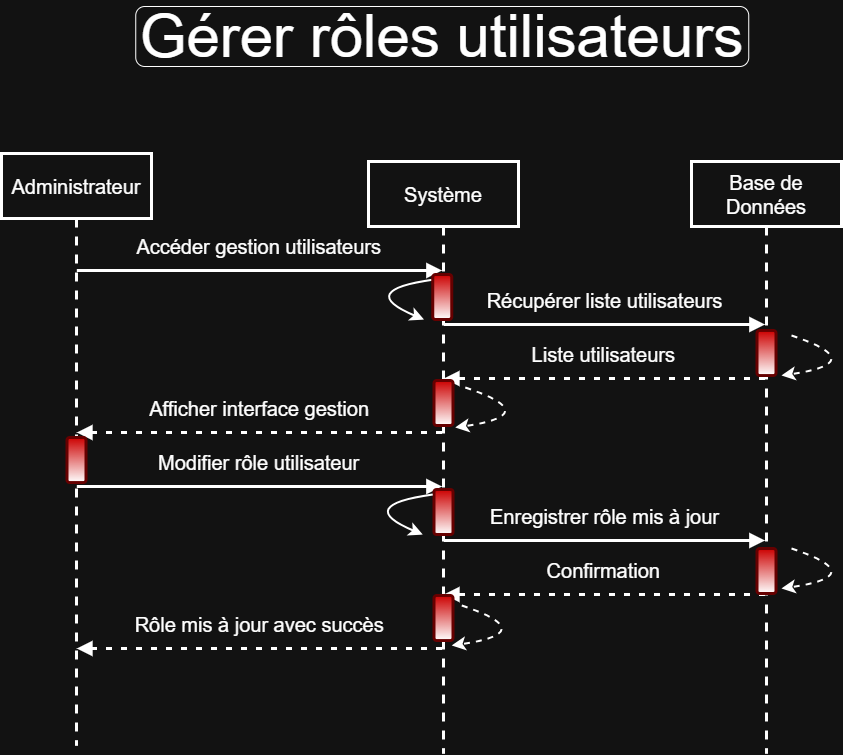

The diagram above was exported from draw.io. Its source (the exported page's mxGraphModel, read from the mxfile embedded in the PNG):
<mxGraphModel dx="1609" dy="1065" grid="0" gridSize="10" guides="1" tooltips="1" connect="1" arrows="1" fold="1" page="0" pageScale="1" pageWidth="850" pageHeight="1100" math="0" shadow="0">
  <root>
    <mxCell id="0" />
    <mxCell id="1" parent="0" />
    <mxCell id="SLa7dyVCNQs4BNTqc8Mt-1" value="Administrateur" style="shape=umlLifeline;perimeter=lifelinePerimeter;whiteSpace=wrap;container=1;dropTarget=0;collapsible=0;recursiveResize=0;outlineConnect=0;portConstraint=eastwest;newEdgeStyle={&quot;edgeStyle&quot;:&quot;elbowEdgeStyle&quot;,&quot;elbow&quot;:&quot;vertical&quot;,&quot;curved&quot;:0,&quot;rounded&quot;:0};size=65;fontSize=20;spacing=13;strokeWidth=3;" vertex="1" parent="1">
      <mxGeometry x="-82" y="12" width="150" height="592" as="geometry" />
    </mxCell>
    <mxCell id="SLa7dyVCNQs4BNTqc8Mt-2" value="Système" style="shape=umlLifeline;perimeter=lifelinePerimeter;whiteSpace=wrap;container=1;dropTarget=0;collapsible=0;recursiveResize=0;outlineConnect=0;portConstraint=eastwest;newEdgeStyle={&quot;edgeStyle&quot;:&quot;elbowEdgeStyle&quot;,&quot;elbow&quot;:&quot;vertical&quot;,&quot;curved&quot;:0,&quot;rounded&quot;:0};size=65;fontSize=20;spacing=13;strokeWidth=3;" vertex="1" parent="1">
      <mxGeometry x="285" y="20" width="150" height="592" as="geometry" />
    </mxCell>
    <mxCell id="SLa7dyVCNQs4BNTqc8Mt-3" value="Base de Données" style="shape=umlLifeline;perimeter=lifelinePerimeter;whiteSpace=wrap;container=1;dropTarget=0;collapsible=0;recursiveResize=0;outlineConnect=0;portConstraint=eastwest;newEdgeStyle={&quot;edgeStyle&quot;:&quot;elbowEdgeStyle&quot;,&quot;elbow&quot;:&quot;vertical&quot;,&quot;curved&quot;:0,&quot;rounded&quot;:0};size=65;fontSize=20;spacing=13;strokeWidth=3;" vertex="1" parent="1">
      <mxGeometry x="608" y="20" width="150" height="592" as="geometry" />
    </mxCell>
    <mxCell id="SLa7dyVCNQs4BNTqc8Mt-4" value="Accéder gestion utilisateurs" style="verticalAlign=bottom;edgeStyle=elbowEdgeStyle;elbow=vertical;curved=0;rounded=0;endArrow=block;fontSize=20;startSize=8;endSize=8;spacing=13;strokeWidth=3;" edge="1" parent="1" source="SLa7dyVCNQs4BNTqc8Mt-1" target="SLa7dyVCNQs4BNTqc8Mt-2">
      <mxGeometry relative="1" as="geometry">
        <Array as="points">
          <mxPoint x="236" y="129" />
        </Array>
      </mxGeometry>
    </mxCell>
    <mxCell id="SLa7dyVCNQs4BNTqc8Mt-5" value="Récupérer liste utilisateurs" style="verticalAlign=bottom;edgeStyle=elbowEdgeStyle;elbow=vertical;curved=0;rounded=0;endArrow=block;fontSize=20;startSize=8;endSize=8;spacing=13;strokeWidth=3;" edge="1" parent="1" source="SLa7dyVCNQs4BNTqc8Mt-2" target="SLa7dyVCNQs4BNTqc8Mt-3">
      <mxGeometry relative="1" as="geometry">
        <Array as="points">
          <mxPoint x="496" y="183" />
        </Array>
      </mxGeometry>
    </mxCell>
    <mxCell id="SLa7dyVCNQs4BNTqc8Mt-6" value="Liste utilisateurs" style="verticalAlign=bottom;edgeStyle=elbowEdgeStyle;elbow=vertical;curved=0;rounded=0;dashed=1;dashPattern=2 3;endArrow=block;fontSize=20;startSize=8;endSize=8;spacing=13;strokeWidth=3;" edge="1" parent="1" source="SLa7dyVCNQs4BNTqc8Mt-3" target="SLa7dyVCNQs4BNTqc8Mt-2">
      <mxGeometry relative="1" as="geometry">
        <Array as="points">
          <mxPoint x="499" y="237" />
        </Array>
      </mxGeometry>
    </mxCell>
    <mxCell id="SLa7dyVCNQs4BNTqc8Mt-7" value="Afficher interface gestion" style="verticalAlign=bottom;edgeStyle=elbowEdgeStyle;elbow=vertical;curved=0;rounded=0;dashed=1;dashPattern=2 3;endArrow=block;fontSize=20;startSize=8;endSize=8;spacing=13;strokeWidth=3;" edge="1" parent="1" source="SLa7dyVCNQs4BNTqc8Mt-2" target="SLa7dyVCNQs4BNTqc8Mt-1">
      <mxGeometry relative="1" as="geometry">
        <Array as="points">
          <mxPoint x="239" y="291" />
        </Array>
      </mxGeometry>
    </mxCell>
    <mxCell id="SLa7dyVCNQs4BNTqc8Mt-8" value="Modifier rôle utilisateur" style="verticalAlign=bottom;edgeStyle=elbowEdgeStyle;elbow=vertical;curved=0;rounded=0;endArrow=block;fontSize=20;startSize=8;endSize=8;spacing=13;strokeWidth=3;" edge="1" parent="1" source="SLa7dyVCNQs4BNTqc8Mt-1" target="SLa7dyVCNQs4BNTqc8Mt-2">
      <mxGeometry relative="1" as="geometry">
        <Array as="points">
          <mxPoint x="236" y="345" />
        </Array>
      </mxGeometry>
    </mxCell>
    <mxCell id="SLa7dyVCNQs4BNTqc8Mt-9" value="Enregistrer rôle mis à jour" style="verticalAlign=bottom;edgeStyle=elbowEdgeStyle;elbow=vertical;curved=0;rounded=0;endArrow=block;fontSize=20;startSize=8;endSize=8;spacing=13;strokeWidth=3;" edge="1" parent="1" source="SLa7dyVCNQs4BNTqc8Mt-2" target="SLa7dyVCNQs4BNTqc8Mt-3">
      <mxGeometry relative="1" as="geometry">
        <Array as="points">
          <mxPoint x="496" y="399" />
        </Array>
      </mxGeometry>
    </mxCell>
    <mxCell id="SLa7dyVCNQs4BNTqc8Mt-10" value="Confirmation" style="verticalAlign=bottom;edgeStyle=elbowEdgeStyle;elbow=vertical;curved=0;rounded=0;dashed=1;dashPattern=2 3;endArrow=block;fontSize=20;startSize=8;endSize=8;spacing=13;strokeWidth=3;" edge="1" parent="1" source="SLa7dyVCNQs4BNTqc8Mt-3" target="SLa7dyVCNQs4BNTqc8Mt-2">
      <mxGeometry relative="1" as="geometry">
        <Array as="points">
          <mxPoint x="499" y="453" />
        </Array>
      </mxGeometry>
    </mxCell>
    <mxCell id="SLa7dyVCNQs4BNTqc8Mt-11" value="Rôle mis à jour avec succès" style="verticalAlign=bottom;edgeStyle=elbowEdgeStyle;elbow=vertical;curved=0;rounded=0;dashed=1;dashPattern=2 3;endArrow=block;fontSize=20;startSize=8;endSize=8;spacing=13;strokeWidth=3;" edge="1" parent="1" source="SLa7dyVCNQs4BNTqc8Mt-2" target="SLa7dyVCNQs4BNTqc8Mt-1">
      <mxGeometry relative="1" as="geometry">
        <Array as="points">
          <mxPoint x="239" y="507" />
        </Array>
      </mxGeometry>
    </mxCell>
    <mxCell id="43Ou7Q9ijqblxo46KaUI-1" value="" style="endArrow=classic;html=1;rounded=0;fontSize=12;startSize=8;endSize=8;curved=1;strokeWidth=2;spacing=13;spacingRight=-50;" edge="1" parent="1">
      <mxGeometry width="50" height="50" relative="1" as="geometry">
        <mxPoint x="350.5" y="138" as="sourcePoint" />
        <mxPoint x="340.5" y="178" as="targetPoint" />
        <Array as="points">
          <mxPoint x="271.5" y="149" />
        </Array>
      </mxGeometry>
    </mxCell>
    <mxCell id="43Ou7Q9ijqblxo46KaUI-2" value="" style="endArrow=classic;html=1;rounded=0;fontSize=12;startSize=8;endSize=8;curved=1;dashed=1;strokeWidth=2;spacing=13;spacingRight=-50;" edge="1" parent="1">
      <mxGeometry width="50" height="50" relative="1" as="geometry">
        <mxPoint x="381.75" y="246" as="sourcePoint" />
        <mxPoint x="371.75" y="286" as="targetPoint" />
        <Array as="points">
          <mxPoint x="461.75" y="273" />
        </Array>
      </mxGeometry>
    </mxCell>
    <mxCell id="43Ou7Q9ijqblxo46KaUI-3" value="" style="rounded=1;whiteSpace=wrap;html=1;fillColor=light-dark(#E51400,#CC0000);fontColor=#ffffff;strokeColor=light-dark(#B20000,#660000);gradientColor=default;strokeWidth=3;spacing=13;spacingRight=-50;" vertex="1" parent="1">
      <mxGeometry x="349.25" y="133" width="19" height="45" as="geometry" />
    </mxCell>
    <mxCell id="43Ou7Q9ijqblxo46KaUI-4" value="" style="rounded=1;whiteSpace=wrap;html=1;fillColor=light-dark(#E51400,#CC0000);fontColor=#ffffff;strokeColor=light-dark(#B20000,#660000);gradientColor=default;strokeWidth=3;spacing=13;spacingRight=-50;" vertex="1" parent="1">
      <mxGeometry x="350.5" y="239" width="19" height="45" as="geometry" />
    </mxCell>
    <mxCell id="43Ou7Q9ijqblxo46KaUI-5" value="" style="rounded=1;whiteSpace=wrap;html=1;fillColor=light-dark(#E51400,#CC0000);fontColor=#ffffff;strokeColor=light-dark(#B20000,#660000);gradientColor=default;strokeWidth=3;spacing=13;spacingRight=-50;" vertex="1" parent="1">
      <mxGeometry x="350.5" y="348" width="19" height="45" as="geometry" />
    </mxCell>
    <mxCell id="43Ou7Q9ijqblxo46KaUI-6" value="" style="rounded=1;whiteSpace=wrap;html=1;fillColor=light-dark(#E51400,#CC0000);fontColor=#ffffff;strokeColor=light-dark(#B20000,#660000);gradientColor=default;strokeWidth=3;spacing=13;spacingRight=-50;" vertex="1" parent="1">
      <mxGeometry x="350.5" y="454" width="19" height="45" as="geometry" />
    </mxCell>
    <mxCell id="43Ou7Q9ijqblxo46KaUI-7" value="" style="rounded=1;whiteSpace=wrap;html=1;fillColor=light-dark(#E51400,#CC0000);fontColor=#ffffff;strokeColor=light-dark(#B20000,#660000);gradientColor=default;strokeWidth=3;spacing=13;spacingRight=-50;" vertex="1" parent="1">
      <mxGeometry x="673.5" y="407" width="19" height="45" as="geometry" />
    </mxCell>
    <mxCell id="43Ou7Q9ijqblxo46KaUI-8" value="" style="rounded=1;whiteSpace=wrap;html=1;fillColor=light-dark(#E51400,#CC0000);fontColor=#ffffff;strokeColor=light-dark(#B20000,#660000);gradientColor=default;strokeWidth=3;spacing=13;spacingRight=-50;" vertex="1" parent="1">
      <mxGeometry x="673.5" y="189" width="19" height="45" as="geometry" />
    </mxCell>
    <mxCell id="43Ou7Q9ijqblxo46KaUI-9" value="" style="endArrow=classic;html=1;rounded=0;fontSize=12;startSize=8;endSize=8;curved=1;strokeWidth=2;spacing=13;spacingRight=-50;" edge="1" parent="1">
      <mxGeometry width="50" height="50" relative="1" as="geometry">
        <mxPoint x="349.25" y="353" as="sourcePoint" />
        <mxPoint x="339.25" y="393" as="targetPoint" />
        <Array as="points">
          <mxPoint x="270.25" y="364" />
        </Array>
      </mxGeometry>
    </mxCell>
    <mxCell id="43Ou7Q9ijqblxo46KaUI-11" value="" style="endArrow=classic;html=1;rounded=0;fontSize=12;startSize=8;endSize=8;curved=1;dashed=1;strokeWidth=2;spacing=13;spacingRight=-50;" edge="1" parent="1">
      <mxGeometry width="50" height="50" relative="1" as="geometry">
        <mxPoint x="708" y="194" as="sourcePoint" />
        <mxPoint x="698" y="234" as="targetPoint" />
        <Array as="points">
          <mxPoint x="788" y="221" />
        </Array>
      </mxGeometry>
    </mxCell>
    <mxCell id="43Ou7Q9ijqblxo46KaUI-12" value="" style="endArrow=classic;html=1;rounded=0;fontSize=12;startSize=8;endSize=8;curved=1;dashed=1;strokeWidth=2;spacing=13;spacingRight=-50;" edge="1" parent="1">
      <mxGeometry width="50" height="50" relative="1" as="geometry">
        <mxPoint x="708" y="407" as="sourcePoint" />
        <mxPoint x="698" y="447" as="targetPoint" />
        <Array as="points">
          <mxPoint x="788" y="434" />
        </Array>
      </mxGeometry>
    </mxCell>
    <mxCell id="43Ou7Q9ijqblxo46KaUI-13" value="" style="endArrow=classic;html=1;rounded=0;fontSize=12;startSize=8;endSize=8;curved=1;dashed=1;strokeWidth=2;spacing=13;spacingRight=-50;" edge="1" parent="1">
      <mxGeometry width="50" height="50" relative="1" as="geometry">
        <mxPoint x="378.25" y="464" as="sourcePoint" />
        <mxPoint x="368.25" y="504" as="targetPoint" />
        <Array as="points">
          <mxPoint x="458.25" y="491" />
        </Array>
      </mxGeometry>
    </mxCell>
    <mxCell id="43Ou7Q9ijqblxo46KaUI-14" value="" style="rounded=1;whiteSpace=wrap;html=1;fillColor=light-dark(#E51400,#CC0000);fontColor=#ffffff;strokeColor=light-dark(#B20000,#660000);gradientColor=default;strokeWidth=3;spacing=13;spacingRight=-50;" vertex="1" parent="1">
      <mxGeometry x="-16.5" y="296" width="19" height="45" as="geometry" />
    </mxCell>
    <mxCell id="FRoJCXK7DmOtfQkd1QmL-1" value="&lt;font style=&quot;font-size: 60px;&quot;&gt;Gérer rôles utilisateurs&lt;/font&gt;" style="rounded=1;whiteSpace=wrap;html=1;" vertex="1" parent="1">
      <mxGeometry x="52.25" y="-135" width="613" height="60" as="geometry" />
    </mxCell>
  </root>
</mxGraphModel>